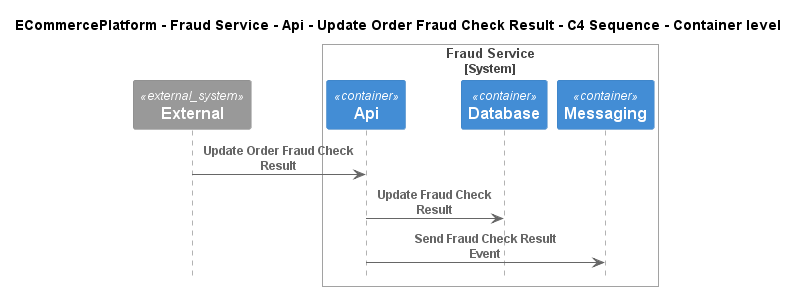

The diagram above was rendered by PlantUML. Its source (embedded in the PNG):
@startuml
!include ..\..\..\..\..\..\..\.c4s\C4_Sequence.puml

title ECommercePlatform - Fraud Service - Api - Update Order Fraud Check Result - C4 Sequence - Container level

System_Ext(C4InterFlow.SoftwareSystems.ExternalSystem, "External", "")

System_Boundary(ECommercePlatform.SoftwareSystems.FraudService, "Fraud Service")
    Container(ECommercePlatform.SoftwareSystems.FraudService.Containers.Api, "Api", "", "")
    Container(ECommercePlatform.SoftwareSystems.FraudService.Containers.Database, "Database", "", "")
    Container(ECommercePlatform.SoftwareSystems.FraudService.Containers.Messaging, "Messaging", "", "")
Boundary_End()

Rel(C4InterFlow.SoftwareSystems.ExternalSystem, ECommercePlatform.SoftwareSystems.FraudService.Containers.Api, "Update Order Fraud Check Result")
Rel(ECommercePlatform.SoftwareSystems.FraudService.Containers.Api, ECommercePlatform.SoftwareSystems.FraudService.Containers.Database, "Update Fraud Check Result")
Rel(ECommercePlatform.SoftwareSystems.FraudService.Containers.Api, ECommercePlatform.SoftwareSystems.FraudService.Containers.Messaging, "Send Fraud Check Result Event")


@enduml